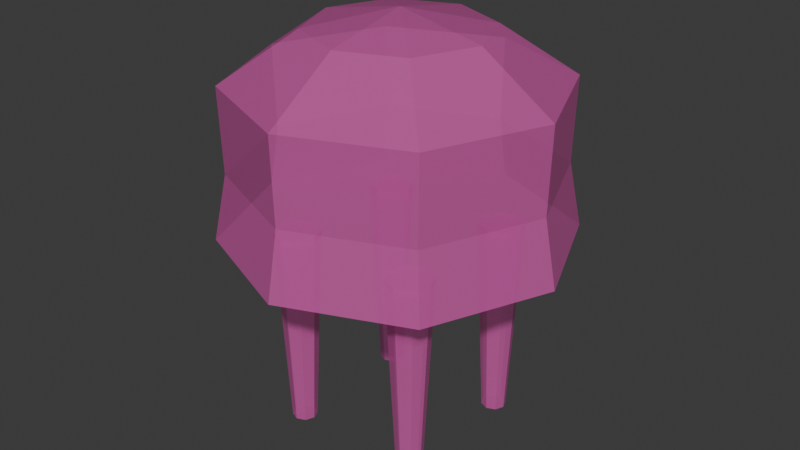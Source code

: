 # Source: jellyfish.blend  (saved by Blender 4.2.66; exported with 4.5.12 LTS)
import bpy
from mathutils import Matrix  # noqa: F401  (used for matrix-valued properties, if any)

bpy.ops.wm.read_factory_settings(use_empty=True)
scene = bpy.context.scene
scene.name = 'Scene'

# ---- collections
col_collection = bpy.data.collections.new('Collection'); scene.collection.children.link(col_collection)

# ---- materials (node trees are filled in below, after node groups)
mat_material = bpy.data.materials.new('Material')
mat_material.alpha_threshold = 0.0
mat_material.roughness = 0.5
mat_material.line_color = (0.0, 0.0, 0.0, 1.0)
mat_material_001 = bpy.data.materials.new('Material.001')
mat_material_001.alpha_threshold = 0.0
mat_material_001.roughness = 0.5
mat_material_001.line_color = (0.0, 0.0, 0.0, 1.0)
mat_material_002 = bpy.data.materials.new('Material.002')
mat_material_002.alpha_threshold = 0.0
mat_material_002.roughness = 0.5
mat_material_002.line_color = (0.0, 0.0, 0.0, 1.0)
mat_material_003 = bpy.data.materials.new('Material.003')
mat_material_003.alpha_threshold = 0.0
mat_material_003.roughness = 0.5
mat_material_003.line_color = (0.0, 0.0, 0.0, 1.0)

# ---- material node trees
mat_material.use_nodes = True; mat_material.node_tree.nodes.clear()
_N = mat_material.node_tree.nodes; _L = mat_material.node_tree.links
n0 = _N.new('ShaderNodeOutputMaterial'); n0.name = 'Material Output'; n0.location = (300, 300)
n1 = _N.new('ShaderNodeBsdfPrincipled'); n1.name = 'Principled BSDF'; n1.location = (10, 300)
n1.inputs[0].default_value = (0.8003, 0.1194, 0.4967, 1.0)
n1.inputs[4].default_value = 0.5
_L.new(n1.outputs[0], n0.inputs[0])
n0.is_active_output = True
mat_material_001.use_nodes = True; mat_material_001.node_tree.nodes.clear()
_N = mat_material_001.node_tree.nodes; _L = mat_material_001.node_tree.links
n0 = _N.new('ShaderNodeOutputMaterial'); n0.name = 'Material Output'; n0.location = (300, 300)
n1 = _N.new('ShaderNodeBsdfPrincipled'); n1.name = 'Principled BSDF'; n1.location = (10, 300)
n1.inputs[0].default_value = (0.8003, 0.1194, 0.4967, 1.0)
n1.inputs[4].default_value = 0.5
_L.new(n1.outputs[0], n0.inputs[0])
n0.is_active_output = True
mat_material_002.use_nodes = True; mat_material_002.node_tree.nodes.clear()
_N = mat_material_002.node_tree.nodes; _L = mat_material_002.node_tree.links
n0 = _N.new('ShaderNodeOutputMaterial'); n0.name = 'Material Output'; n0.location = (300, 300)
n1 = _N.new('ShaderNodeBsdfPrincipled'); n1.name = 'Principled BSDF'; n1.location = (10, 300)
n1.inputs[0].default_value = (0.8003, 0.1194, 0.4967, 1.0)
n1.inputs[4].default_value = 0.5
_L.new(n1.outputs[0], n0.inputs[0])
n0.is_active_output = True
mat_material_003.use_nodes = True; mat_material_003.node_tree.nodes.clear()
_N = mat_material_003.node_tree.nodes; _L = mat_material_003.node_tree.links
n0 = _N.new('ShaderNodeOutputMaterial'); n0.name = 'Material Output'; n0.location = (300, 300)
n1 = _N.new('ShaderNodeBsdfPrincipled'); n1.name = 'Principled BSDF'; n1.location = (10, 300)
n1.inputs[0].default_value = (0.8003, 0.1194, 0.4967, 1.0)
n1.inputs[4].default_value = 0.5
_L.new(n1.outputs[0], n0.inputs[0])
n0.is_active_output = True

# ---- world
world_world = bpy.data.worlds.new('World'); scene.world = world_world
world_world.use_nodes = True; world_world.node_tree.nodes.clear()
_N = world_world.node_tree.nodes; _L = world_world.node_tree.links
n0 = _N.new('ShaderNodeOutputWorld'); n0.name = 'World Output'; n0.location = (300, 300)
n1 = _N.new('ShaderNodeBackground'); n1.name = 'Background'; n1.location = (10, 300)
n1.inputs[0].default_value = (0.05088, 0.05088, 0.05088, 1.0)
_L.new(n1.outputs[0], n0.inputs[0])
n0.is_active_output = True
world_world.color = (0.05088, 0.05088, 0.05088)
world_world.sun_shadow_jitter_overblur = 0.0

# ---- meshes
me_sphere = bpy.data.meshes.new('Sphere')
me_sphere.from_pydata([(0.1353, 0.1353, 0.4619), (0.25, 0.25, 0.3536), (0.2464, 0.2464, 0.1678), (0.2667, 0.2667, 0.0235), (0.1913, 0.0, 0.4619), (0.3536, 0.0, 0.3536), (0.3485, 0.0, 0.1678), (0.3772, 0.0, 0.0235), (0.1353, -0.1353, 0.4619), (0.25, -0.25, 0.3536), (0.2464, -0.2464, 0.1678), (0.2667, -0.2667, 0.0235), (0.0, -0.1913, 0.4619), (0.0, -0.3536, 0.3536), (4.576e-10, -0.3485, 0.1678), (4.576e-10, -0.3772, 0.0235), (-0.1353, -0.1353, 0.4619), (-0.25, -0.25, 0.3536), (-0.2464, -0.2464, 0.1678), (-0.2667, -0.2667, 0.0235), (-0.1913, 0.0, 0.4619), (-0.3536, 0.0, 0.3536), (-0.3485, 0.0, 0.1678), (-0.3772, 0.0, 0.0235), (-0.1353, 0.1353, 0.4619), (-0.25, 0.25, 0.3536), (-0.2464, 0.2464, 0.1678), (-0.2667, 0.2667, 0.0235), (0.0, 0.0, 0.5), (0.0, 0.1913, 0.4619), (0.0, 0.3536, 0.3536), (4.576e-10, 0.3485, 0.1678), (4.576e-10, 0.3772, 0.0235)], [], [(31, 30, 1, 2), (29, 28, 0), (32, 31, 2, 3), (30, 29, 0, 1), (3, 2, 6, 7), (1, 0, 4, 5), (2, 1, 5, 6), (0, 28, 4), (7, 6, 10, 11), (5, 4, 8, 9), (6, 5, 9, 10), (4, 28, 8), (10, 9, 13, 14), (8, 28, 12), (11, 10, 14, 15), (9, 8, 12, 13), (14, 13, 17, 18), (12, 28, 16), (15, 14, 18, 19), (13, 12, 16, 17), (19, 18, 22, 23), (17, 16, 20, 21), (18, 17, 21, 22), (16, 28, 20), (21, 20, 24, 25), (22, 21, 25, 26), (20, 28, 24), (23, 22, 26, 27), (26, 25, 30, 31), (24, 28, 29), (27, 26, 31, 32), (25, 24, 29, 30), (3, 7, 11, 15, 19, 23, 27, 32)])
_uv = me_sphere.uv_layers.new(name='UVMap')
_uv.uv.foreach_set('vector', [0.75, 0.625, 0.75, 0.75, 0.625, 0.75, 0.625, 0.625, 0.75, 0.875, 0.6875, 1.0, 0.625, 0.875, 0.75, 0.5, 0.75, 0.625, 0.625, 0.625, 0.625, 0.5, 0.75, 0.75, 0.75, 0.875, 0.625, 0.875, 0.625, 0.75, 0.625, 0.5, 0.625, 0.625, 0.5, 0.625, 0.5, 0.5, 0.625, 0.75, 0.625, 0.875, 0.5, 0.875, 0.5, 0.75, 0.625, 0.625, 0.625, 0.75, 0.5, 0.75, 0.5, 0.625, 0.625, 0.875, 0.5625, 1.0, 0.5, 0.875, 0.5, 0.5, 0.5, 0.625, 0.375, 0.625, 0.375, 0.5, 0.5, 0.75, 0.5, 0.875, 0.375, 0.875, 0.375, 0.75, 0.5, 0.625, 0.5, 0.75, 0.375, 0.75, 0.375, 0.625, 0.5, 0.875, 0.4375, 1.0, 0.375, 0.875, 0.375, 0.625, 0.375, 0.75, 0.25, 0.75, 0.25, 0.625, 0.375, 0.875, 0.3125, 1.0, 0.25, 0.875, 0.375, 0.5, 0.375, 0.625, 0.25, 0.625, 0.25, 0.5, 0.375, 0.75, 0.375, 0.875, 0.25, 0.875, 0.25, 0.75, 0.25, 0.625, 0.25, 0.75, 0.125, 0.75, 0.125, 0.625, 0.25, 0.875, 0.1875, 1.0, 0.125, 0.875, 0.25, 0.5, 0.25, 0.625, 0.125, 0.625, 0.125, 0.5, 0.25, 0.75, 0.25, 0.875, 0.125, 0.875, 0.125, 0.75, 0.125, 0.5, 0.125, 0.625, 0.0, 0.625, 0.0, 0.5, 0.125, 0.75, 0.125, 0.875, 0.0, 0.875, 0.0, 0.75, 0.125, 0.625, 0.125, 0.75, 0.0, 0.75, 0.0, 0.625, 0.125, 0.875, 0.0625, 1.0, 0.0, 0.875, 1.0, 0.75, 1.0, 0.875, 0.875, 0.875, 0.875, 0.75, 1.0, 0.625, 1.0, 0.75, 0.875, 0.75, 0.875, 0.625, 1.0, 0.875, 0.9375, 1.0, 0.875, 0.875, 1.0, 0.5, 1.0, 0.625, 0.875, 0.625, 0.875, 0.5, 0.875, 0.625, 0.875, 0.75, 0.75, 0.75, 0.75, 0.625, 0.875, 0.875, 0.8125, 1.0, 0.75, 0.875, 0.875, 0.5, 0.875, 0.625, 0.75, 0.625, 0.75, 0.5, 0.875, 0.75, 0.875, 0.875, 0.75, 0.875, 0.75, 0.75, 0.6768, 0.6768, 0.75, 0.5, 0.6768, 0.3232, 0.5, 0.25, 0.3232, 0.3232, 0.25, 0.5, 0.3232, 0.6768, 0.5, 0.75])
me_sphere.materials.append(mat_material)
me_sphere.update()
me_cylinder = bpy.data.meshes.new('Cylinder')
me_cylinder.from_pydata([(0.0, 0.02745, -0.125), (0.0, 0.05, 0.103), (0.01941, 0.01941, -0.125), (0.03536, 0.03536, 0.103), (0.02745, -6.721e-09, -0.125), (0.05, 0.0, 0.103), (0.01941, -0.01941, -0.125), (0.03536, -0.03536, 0.103), (0.0, -0.02745, -0.125), (0.0, -0.05, 0.103), (-0.01941, -0.01941, -0.125), (-0.03536, -0.03536, 0.103), (-0.02745, -6.721e-09, -0.125), (-0.05, 0.0, 0.103), (-0.01941, 0.01941, -0.125), (-0.03536, 0.03536, 0.103)], [], [(0, 1, 3, 2), (2, 3, 5, 4), (4, 5, 7, 6), (6, 7, 9, 8), (8, 9, 11, 10), (10, 11, 13, 12), (3, 1, 15, 13, 11, 9, 7, 5), (12, 13, 15, 14), (14, 15, 1, 0), (0, 2, 4, 6, 8, 10, 12, 14)])
_uv = me_cylinder.uv_layers.new(name='UVMap')
_uv.uv.foreach_set('vector', [1.0, 0.5, 1.0, 1.0, 0.875, 1.0, 0.875, 0.5, 0.875, 0.5, 0.875, 1.0, 0.75, 1.0, 0.75, 0.5, 0.75, 0.5, 0.75, 1.0, 0.625, 1.0, 0.625, 0.5, 0.625, 0.5, 0.625, 1.0, 0.5, 1.0, 0.5, 0.5, 0.5, 0.5, 0.5, 1.0, 0.375, 1.0, 0.375, 0.5, 0.375, 0.5, 0.375, 1.0, 0.25, 1.0, 0.25, 0.5, 0.4197, 0.4197, 0.25, 0.49, 0.08029, 0.4197, 0.01, 0.25, 0.08029, 0.08029, 0.25, 0.01, 0.4197, 0.08029, 0.49, 0.25, 0.25, 0.5, 0.25, 1.0, 0.125, 1.0, 0.125, 0.5, 0.125, 0.5, 0.125, 1.0, 0.0, 1.0, 0.0, 0.5, 0.75, 0.49, 0.9197, 0.4197, 0.99, 0.25, 0.9197, 0.08029, 0.75, 0.01, 0.5803, 0.08029, 0.51, 0.25, 0.5803, 0.4197])
me_cylinder.materials.append(mat_material)
me_cylinder.update()
me_cylinder_001 = bpy.data.meshes.new('Cylinder.001')
me_cylinder_001.from_pydata([(0.0, 0.02745, -0.125), (0.0, 0.05, 0.103), (0.01941, 0.01941, -0.125), (0.03536, 0.03536, 0.103), (0.02745, -6.721e-09, -0.125), (0.05, 0.0, 0.103), (0.01941, -0.01941, -0.125), (0.03536, -0.03536, 0.103), (0.0, -0.02745, -0.125), (0.0, -0.05, 0.103), (-0.01941, -0.01941, -0.125), (-0.03536, -0.03536, 0.103), (-0.02745, -6.721e-09, -0.125), (-0.05, 0.0, 0.103), (-0.01941, 0.01941, -0.125), (-0.03536, 0.03536, 0.103)], [], [(0, 1, 3, 2), (2, 3, 5, 4), (4, 5, 7, 6), (6, 7, 9, 8), (8, 9, 11, 10), (10, 11, 13, 12), (3, 1, 15, 13, 11, 9, 7, 5), (12, 13, 15, 14), (14, 15, 1, 0), (0, 2, 4, 6, 8, 10, 12, 14)])
_uv = me_cylinder_001.uv_layers.new(name='UVMap')
_uv.uv.foreach_set('vector', [1.0, 0.5, 1.0, 1.0, 0.875, 1.0, 0.875, 0.5, 0.875, 0.5, 0.875, 1.0, 0.75, 1.0, 0.75, 0.5, 0.75, 0.5, 0.75, 1.0, 0.625, 1.0, 0.625, 0.5, 0.625, 0.5, 0.625, 1.0, 0.5, 1.0, 0.5, 0.5, 0.5, 0.5, 0.5, 1.0, 0.375, 1.0, 0.375, 0.5, 0.375, 0.5, 0.375, 1.0, 0.25, 1.0, 0.25, 0.5, 0.4197, 0.4197, 0.25, 0.49, 0.08029, 0.4197, 0.01, 0.25, 0.08029, 0.08029, 0.25, 0.01, 0.4197, 0.08029, 0.49, 0.25, 0.25, 0.5, 0.25, 1.0, 0.125, 1.0, 0.125, 0.5, 0.125, 0.5, 0.125, 1.0, 0.0, 1.0, 0.0, 0.5, 0.75, 0.49, 0.9197, 0.4197, 0.99, 0.25, 0.9197, 0.08029, 0.75, 0.01, 0.5803, 0.08029, 0.51, 0.25, 0.5803, 0.4197])
me_cylinder_001.materials.append(mat_material_001)
me_cylinder_001.update()
me_cylinder_002 = bpy.data.meshes.new('Cylinder.002')
me_cylinder_002.from_pydata([(0.0, 0.02745, -0.125), (0.0, 0.05, 0.103), (0.01941, 0.01941, -0.125), (0.03536, 0.03536, 0.103), (0.02745, -6.721e-09, -0.125), (0.05, 0.0, 0.103), (0.01941, -0.01941, -0.125), (0.03536, -0.03536, 0.103), (0.0, -0.02745, -0.125), (0.0, -0.05, 0.103), (-0.01941, -0.01941, -0.125), (-0.03536, -0.03536, 0.103), (-0.02745, -6.721e-09, -0.125), (-0.05, 0.0, 0.103), (-0.01941, 0.01941, -0.125), (-0.03536, 0.03536, 0.103)], [], [(0, 1, 3, 2), (2, 3, 5, 4), (4, 5, 7, 6), (6, 7, 9, 8), (8, 9, 11, 10), (10, 11, 13, 12), (3, 1, 15, 13, 11, 9, 7, 5), (12, 13, 15, 14), (14, 15, 1, 0), (0, 2, 4, 6, 8, 10, 12, 14)])
_uv = me_cylinder_002.uv_layers.new(name='UVMap')
_uv.uv.foreach_set('vector', [1.0, 0.5, 1.0, 1.0, 0.875, 1.0, 0.875, 0.5, 0.875, 0.5, 0.875, 1.0, 0.75, 1.0, 0.75, 0.5, 0.75, 0.5, 0.75, 1.0, 0.625, 1.0, 0.625, 0.5, 0.625, 0.5, 0.625, 1.0, 0.5, 1.0, 0.5, 0.5, 0.5, 0.5, 0.5, 1.0, 0.375, 1.0, 0.375, 0.5, 0.375, 0.5, 0.375, 1.0, 0.25, 1.0, 0.25, 0.5, 0.4197, 0.4197, 0.25, 0.49, 0.08029, 0.4197, 0.01, 0.25, 0.08029, 0.08029, 0.25, 0.01, 0.4197, 0.08029, 0.49, 0.25, 0.25, 0.5, 0.25, 1.0, 0.125, 1.0, 0.125, 0.5, 0.125, 0.5, 0.125, 1.0, 0.0, 1.0, 0.0, 0.5, 0.75, 0.49, 0.9197, 0.4197, 0.99, 0.25, 0.9197, 0.08029, 0.75, 0.01, 0.5803, 0.08029, 0.51, 0.25, 0.5803, 0.4197])
me_cylinder_002.materials.append(mat_material_002)
me_cylinder_002.update()
me_cylinder_003 = bpy.data.meshes.new('Cylinder.003')
me_cylinder_003.from_pydata([(0.0, 0.02745, -0.125), (0.0, 0.05, 0.103), (0.01941, 0.01941, -0.125), (0.03536, 0.03536, 0.103), (0.02745, -6.721e-09, -0.125), (0.05, 0.0, 0.103), (0.01941, -0.01941, -0.125), (0.03536, -0.03536, 0.103), (0.0, -0.02745, -0.125), (0.0, -0.05, 0.103), (-0.01941, -0.01941, -0.125), (-0.03536, -0.03536, 0.103), (-0.02745, -6.721e-09, -0.125), (-0.05, 0.0, 0.103), (-0.01941, 0.01941, -0.125), (-0.03536, 0.03536, 0.103)], [], [(0, 1, 3, 2), (2, 3, 5, 4), (4, 5, 7, 6), (6, 7, 9, 8), (8, 9, 11, 10), (10, 11, 13, 12), (3, 1, 15, 13, 11, 9, 7, 5), (12, 13, 15, 14), (14, 15, 1, 0), (0, 2, 4, 6, 8, 10, 12, 14)])
_uv = me_cylinder_003.uv_layers.new(name='UVMap')
_uv.uv.foreach_set('vector', [1.0, 0.5, 1.0, 1.0, 0.875, 1.0, 0.875, 0.5, 0.875, 0.5, 0.875, 1.0, 0.75, 1.0, 0.75, 0.5, 0.75, 0.5, 0.75, 1.0, 0.625, 1.0, 0.625, 0.5, 0.625, 0.5, 0.625, 1.0, 0.5, 1.0, 0.5, 0.5, 0.5, 0.5, 0.5, 1.0, 0.375, 1.0, 0.375, 0.5, 0.375, 0.5, 0.375, 1.0, 0.25, 1.0, 0.25, 0.5, 0.4197, 0.4197, 0.25, 0.49, 0.08029, 0.4197, 0.01, 0.25, 0.08029, 0.08029, 0.25, 0.01, 0.4197, 0.08029, 0.49, 0.25, 0.25, 0.5, 0.25, 1.0, 0.125, 1.0, 0.125, 0.5, 0.125, 0.5, 0.125, 1.0, 0.0, 1.0, 0.0, 0.5, 0.75, 0.49, 0.9197, 0.4197, 0.99, 0.25, 0.9197, 0.08029, 0.75, 0.01, 0.5803, 0.08029, 0.51, 0.25, 0.5803, 0.4197])
me_cylinder_003.materials.append(mat_material_003)
me_cylinder_003.update()

# ---- objects
ob_sphere = bpy.data.objects.new('Sphere', me_sphere)
ob_cylinder = bpy.data.objects.new('Cylinder', me_cylinder)
ob_cylinder_001 = bpy.data.objects.new('Cylinder.001', me_cylinder_001)
ob_cylinder_002 = bpy.data.objects.new('Cylinder.002', me_cylinder_002)
ob_cylinder_003 = bpy.data.objects.new('Cylinder.003', me_cylinder_003)

# ---- transforms, parenting, visibility, modifiers, constraints
ob_sphere.location = (0.0, 0.0, 0.5711)
ob_cylinder.location = (-0.15, 0.15, 0.4)
ob_cylinder.scale = (1.0, 1.0, 2.0)
ob_cylinder_001.location = (0.15, 0.15, 0.4)
ob_cylinder_001.scale = (1.0, 1.0, 2.0)
ob_cylinder_002.location = (0.15, -0.15, 0.4)
ob_cylinder_002.scale = (1.0, 1.0, 2.0)
ob_cylinder_003.location = (-0.15, -0.15, 0.4)
ob_cylinder_003.scale = (1.0, 1.0, 2.0)

# ---- collection membership
col_collection.objects.link(ob_sphere)
col_collection.objects.link(ob_cylinder)
col_collection.objects.link(ob_cylinder_001)
col_collection.objects.link(ob_cylinder_002)
col_collection.objects.link(ob_cylinder_003)

# ---- scene / render settings (as saved in the file)
scene.frame_start = 1; scene.frame_end = 250; scene.frame_set(1)
scene.render.engine = 'BLENDER_EEVEE_NEXT'
bpy.context.view_layer.update()

# ---- added for rendering (the .blend has no active camera and no usable light): camera, sun
cam_auto = bpy.data.cameras.new('AutoCamera')
cam_auto.lens = 50.0
cam_auto.sensor_width = 36.0
cam_auto.clip_end = 1000.0
ob_auto_camera = bpy.data.objects.new('AutoCamera', cam_auto)
scene.collection.objects.link(ob_auto_camera)
ob_auto_camera.location = (1.30402, -1.56482, 1.65375)
ob_auto_camera.rotation_euler = (1.09748, -7.21219e-08, 0.694738)
scene.camera = ob_auto_camera
light_auto_sun = bpy.data.lights.new('AutoSun', 'SUN')
light_auto_sun.energy = 3.0
light_auto_sun.angle = 0.0523599
ob_auto_sun = bpy.data.objects.new('AutoSun', light_auto_sun)
scene.collection.objects.link(ob_auto_sun)
ob_auto_sun.rotation_euler = (0.872665, 0.174533, 0.523599)
bpy.context.view_layer.update()
